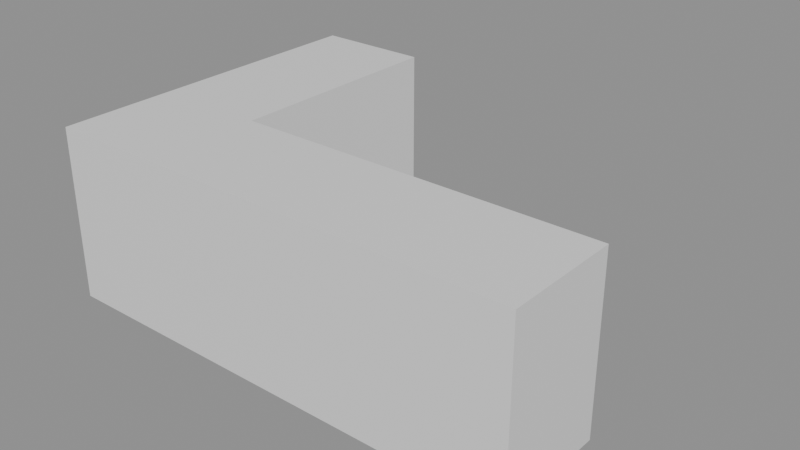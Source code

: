 # Source: e0173_after.blend  (saved by Blender 5.2.44; exported with 4.5.12 LTS)
import bpy
from mathutils import Matrix  # noqa: F401  (used for matrix-valued properties, if any)

bpy.ops.wm.read_factory_settings(use_empty=True)
scene = bpy.context.scene
scene.name = 'Scene'

# ---- materials (node trees are filled in below, after node groups)
mat_ceramica_piso = bpy.data.materials.new('Ceramica_Piso')

# ---- material node trees
mat_ceramica_piso.use_nodes = True; mat_ceramica_piso.node_tree.nodes.clear()
_N = mat_ceramica_piso.node_tree.nodes; _L = mat_ceramica_piso.node_tree.links
n0 = _N.new('ShaderNodeBsdfPrincipled'); n0.name = 'Principled BSDF'; n0.location = (-200, 100)
n0.inputs[3].default_value = 1.45
n0.inputs[10].default_value = 0.005
n1 = _N.new('ShaderNodeOutputMaterial'); n1.name = 'Material Output'; n1.location = (200, 100)
_L.new(n0.outputs[0], n1.inputs[0])
n1.is_active_output = True

# ---- meshes
me_mesoncocina_mesh = bpy.data.meshes.new('MesonCocina_mesh')
me_mesoncocina_mesh.from_pydata([(0.0, 0.0, 0.0), (2.5, 0.0, 0.0), (2.5, 0.6, 0.0), (0.6, 0.6, 0.0), (0.6, 1.8, 0.0), (0.0, 1.8, 0.0), (0.0, 0.0, 0.9), (2.5, 0.0, 0.9), (2.5, 0.6, 0.9), (0.6, 0.6, 0.9), (0.6, 1.8, 0.9), (0.0, 1.8, 0.9)], [], [(0, 5, 4, 3, 2, 1), (6, 7, 8, 9, 10, 11), (4, 5, 11, 10), (2, 3, 9, 8), (0, 1, 7, 6), (3, 4, 10, 9), (1, 2, 8, 7), (5, 0, 6, 11)])
me_mesoncocina_mesh.materials.append(mat_ceramica_piso)
me_mesoncocina_mesh.update()

# ---- objects
ob_mesoncocina_solido = bpy.data.objects.new('MesonCocina_Solido', me_mesoncocina_mesh)
ob_mesoncocina = bpy.data.objects.new('MesonCocina', None)

# ---- transforms, parenting, visibility, modifiers, constraints
ob_mesoncocina_solido.parent = ob_mesoncocina
ob_mesoncocina_solido.location = (0.0, 0.0, 0.0)
ob_mesoncocina.location = (0.0, 0.0, 0.0)
ob_mesoncocina.empty_display_type = 'ARROWS'

# ---- collection membership
scene.collection.objects.link(ob_mesoncocina_solido)
scene.collection.objects.link(ob_mesoncocina)

# ---- scene / render settings (as saved in the file)
scene.frame_start = 1; scene.frame_end = 250; scene.frame_set(1)
scene.render.engine = 'BLENDER_EEVEE_NEXT'
scene.render.bake_bias = 0.0
scene.render.bake_samples = 0
scene.render.compositor_device = 'GPU'
scene.eevee.use_volume_custom_range = False
scene.eevee.fast_gi_thickness_near = 0.1
scene.eevee.fast_gi_thickness_far = 0.0
scene.eevee.ray_tracing_options.screen_trace_thickness = 0.1
bpy.context.view_layer.update()

# ---- added for rendering (the .blend has no active camera and no usable light): camera, sun + grey world if the file has none
cam_auto = bpy.data.cameras.new('AutoCamera')
cam_auto.lens = 50.0
cam_auto.sensor_width = 36.0
cam_auto.clip_end = 1000.0
ob_auto_camera = bpy.data.objects.new('AutoCamera', cam_auto)
scene.collection.objects.link(ob_auto_camera)
ob_auto_camera.location = (4.21938, -2.66326, 2.8255)
ob_auto_camera.rotation_euler = (1.09748, -7.21219e-08, 0.694738)
scene.camera = ob_auto_camera
light_auto_sun = bpy.data.lights.new('AutoSun', 'SUN')
light_auto_sun.energy = 3.0
light_auto_sun.angle = 0.0523599
ob_auto_sun = bpy.data.objects.new('AutoSun', light_auto_sun)
scene.collection.objects.link(ob_auto_sun)
ob_auto_sun.rotation_euler = (0.872665, 0.174533, 0.523599)
if scene.world is None:
    world_auto = bpy.data.worlds.new('AutoWorld')
    world_auto.color = (0.3, 0.3, 0.3)
    scene.world = world_auto
bpy.context.view_layer.update()
